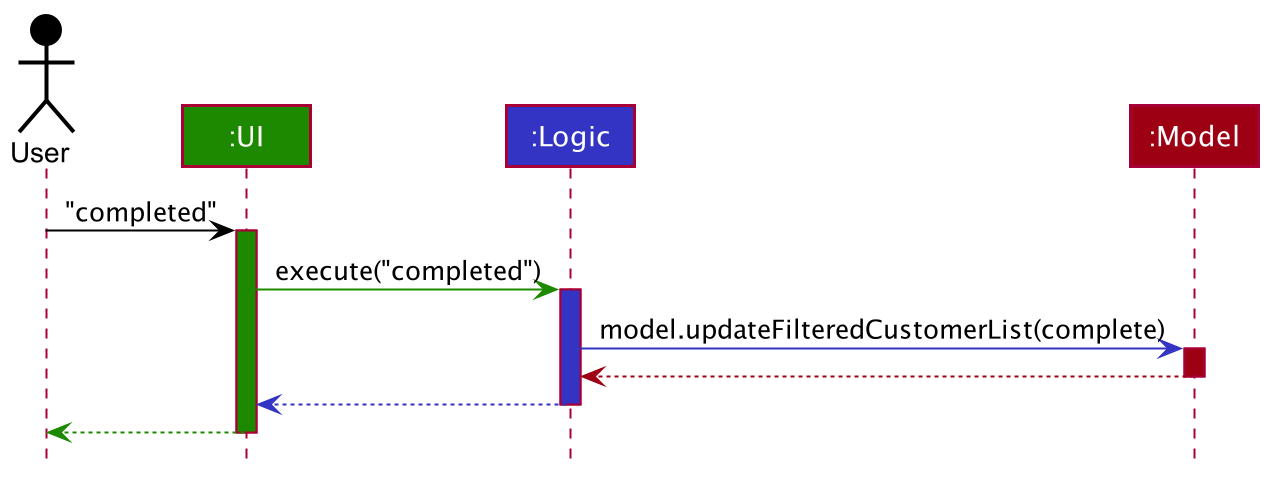

The diagram above was rendered by PlantUML. Its source (embedded in the PNG):
@startuml
!include style.puml

Actor User as user USER_COLOR
Participant ":UI" as ui UI_COLOR
Participant ":Logic" as logic LOGIC_COLOR
Participant ":Model" as model MODEL_COLOR


user -[USER_COLOR]> ui : "completed"
activate ui UI_COLOR

ui -[UI_COLOR]> logic : execute("completed")
activate logic LOGIC_COLOR

logic -[LOGIC_COLOR]> model : model.updateFilteredCustomerList(complete)
activate model MODEL_COLOR

model -[MODEL_COLOR]-> logic
deactivate model

logic --[LOGIC_COLOR]> ui
deactivate logic

ui--[UI_COLOR]> user
deactivate ui
@enduml